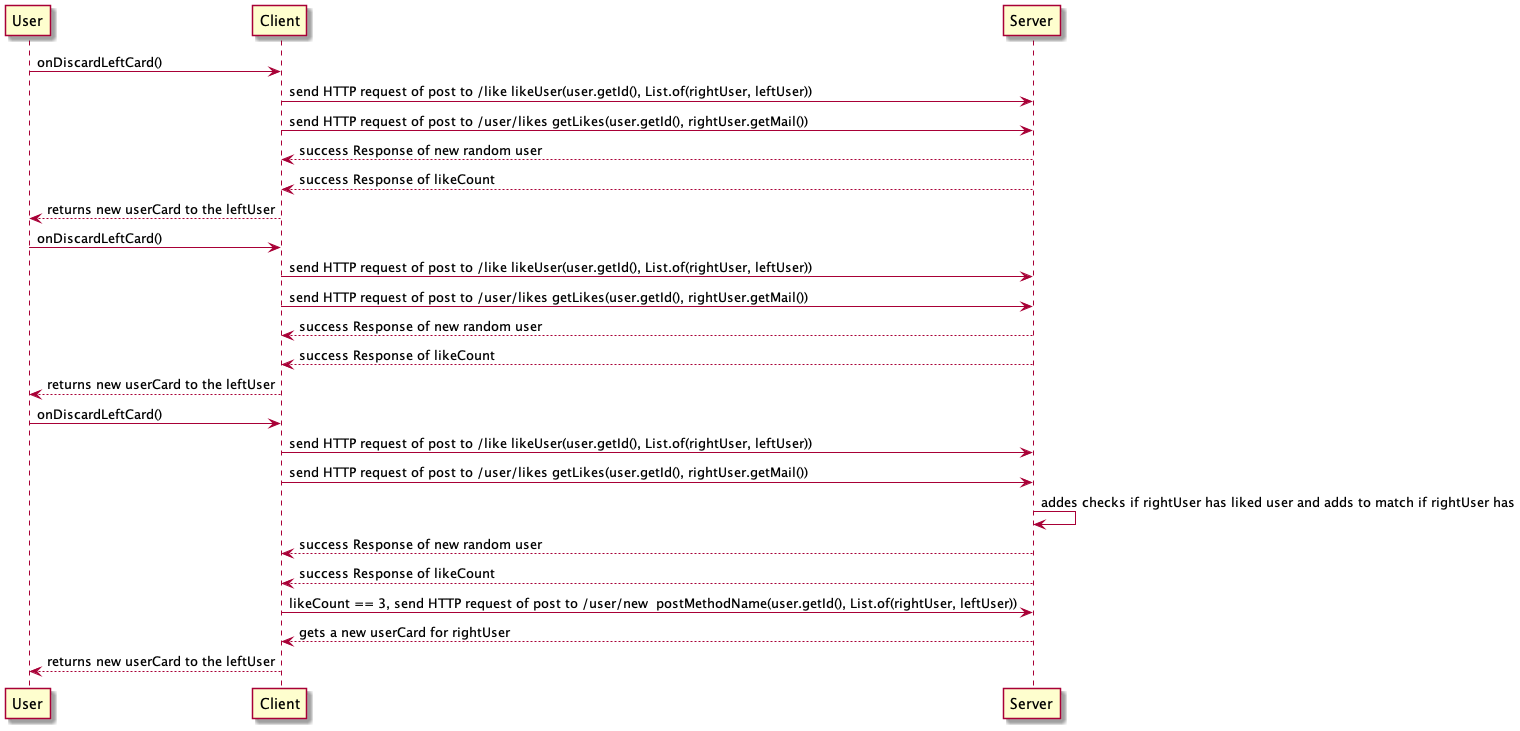

The diagram above was rendered by PlantUML. Its source (embedded in the PNG):
@startuml sequenceDiagram of match

User -> Client: onDiscardLeftCard()
Client -> Server: send HTTP request of post to /like likeUser(user.getId(), List.of(rightUser, leftUser)) 
Client -> Server: send HTTP request of post to /user/likes getLikes(user.getId(), rightUser.getMail())
Server --> Client: success Response of new random user
Server --> Client: success Response of likeCount
Client --> User: returns new userCard to the leftUser

User -> Client: onDiscardLeftCard()
Client -> Server: send HTTP request of post to /like likeUser(user.getId(), List.of(rightUser, leftUser)) 
Client -> Server: send HTTP request of post to /user/likes getLikes(user.getId(), rightUser.getMail())
Server --> Client: success Response of new random user
Server --> Client: success Response of likeCount
Client --> User: returns new userCard to the leftUser

User -> Client: onDiscardLeftCard()
Client -> Server: send HTTP request of post to /like likeUser(user.getId(), List.of(rightUser, leftUser)) 
Client -> Server: send HTTP request of post to /user/likes getLikes(user.getId(), rightUser.getMail())
Server -> Server: addes checks if rightUser has liked user and adds to match if rightUser has
Server --> Client: success Response of new random user
Server --> Client: success Response of likeCount
Client -> Server: likeCount == 3, send HTTP request of post to /user/new  postMethodName(user.getId(), List.of(rightUser, leftUser))
Server --> Client: gets a new userCard for rightUser
Client --> User: returns new userCard to the leftUser


@enduml